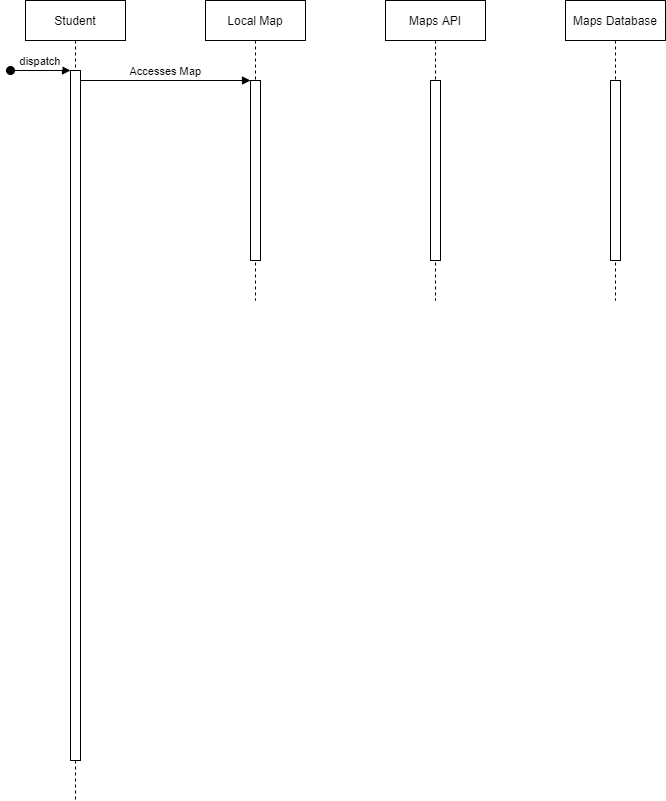

The diagram above was exported from draw.io. Its source (the exported page's mxGraphModel, read from the mxfile embedded in the PNG):
<mxGraphModel dx="677" dy="363" grid="1" gridSize="10" guides="1" tooltips="1" connect="1" arrows="1" fold="1" page="1" pageScale="1" pageWidth="850" pageHeight="1100" background="#FFFFFF" math="0" shadow="0">
  <root>
    <mxCell id="0" />
    <mxCell id="1" parent="0" />
    <mxCell id="3nuBFxr9cyL0pnOWT2aG-1" value="Student" style="shape=umlLifeline;perimeter=lifelinePerimeter;container=1;collapsible=0;recursiveResize=0;rounded=0;shadow=0;strokeWidth=1;" parent="1" vertex="1">
      <mxGeometry x="120" y="80" width="100" height="800" as="geometry" />
    </mxCell>
    <mxCell id="3nuBFxr9cyL0pnOWT2aG-2" value="" style="points=[];perimeter=orthogonalPerimeter;rounded=0;shadow=0;strokeWidth=1;" parent="3nuBFxr9cyL0pnOWT2aG-1" vertex="1">
      <mxGeometry x="45" y="70" width="10" height="690" as="geometry" />
    </mxCell>
    <mxCell id="3nuBFxr9cyL0pnOWT2aG-3" value="dispatch" style="verticalAlign=bottom;startArrow=oval;endArrow=block;startSize=8;shadow=0;strokeWidth=1;" parent="3nuBFxr9cyL0pnOWT2aG-1" target="3nuBFxr9cyL0pnOWT2aG-2" edge="1">
      <mxGeometry relative="1" as="geometry">
        <mxPoint x="-15" y="70" as="sourcePoint" />
      </mxGeometry>
    </mxCell>
    <mxCell id="3nuBFxr9cyL0pnOWT2aG-5" value="Local Map" style="shape=umlLifeline;perimeter=lifelinePerimeter;container=1;collapsible=0;recursiveResize=0;rounded=0;shadow=0;strokeWidth=1;" parent="1" vertex="1">
      <mxGeometry x="300" y="80" width="100" height="300" as="geometry" />
    </mxCell>
    <mxCell id="3nuBFxr9cyL0pnOWT2aG-6" value="" style="points=[];perimeter=orthogonalPerimeter;rounded=0;shadow=0;strokeWidth=1;" parent="3nuBFxr9cyL0pnOWT2aG-5" vertex="1">
      <mxGeometry x="45" y="80" width="10" height="180" as="geometry" />
    </mxCell>
    <mxCell id="3nuBFxr9cyL0pnOWT2aG-8" value="Accesses Map" style="verticalAlign=bottom;endArrow=block;entryX=0;entryY=0;shadow=0;strokeWidth=1;" parent="1" source="3nuBFxr9cyL0pnOWT2aG-2" target="3nuBFxr9cyL0pnOWT2aG-6" edge="1">
      <mxGeometry relative="1" as="geometry">
        <mxPoint x="275" y="160" as="sourcePoint" />
      </mxGeometry>
    </mxCell>
    <mxCell id="aHW-02bTCHVl5vkoebzo-1" value="Maps API" style="shape=umlLifeline;perimeter=lifelinePerimeter;container=1;collapsible=0;recursiveResize=0;rounded=0;shadow=0;strokeWidth=1;" vertex="1" parent="1">
      <mxGeometry x="480" y="80" width="100" height="300" as="geometry" />
    </mxCell>
    <mxCell id="aHW-02bTCHVl5vkoebzo-2" value="" style="points=[];perimeter=orthogonalPerimeter;rounded=0;shadow=0;strokeWidth=1;" vertex="1" parent="aHW-02bTCHVl5vkoebzo-1">
      <mxGeometry x="45" y="80" width="10" height="180" as="geometry" />
    </mxCell>
    <mxCell id="aHW-02bTCHVl5vkoebzo-3" value="Maps Database" style="shape=umlLifeline;perimeter=lifelinePerimeter;container=1;collapsible=0;recursiveResize=0;rounded=0;shadow=0;strokeWidth=1;" vertex="1" parent="1">
      <mxGeometry x="660" y="80" width="100" height="300" as="geometry" />
    </mxCell>
    <mxCell id="aHW-02bTCHVl5vkoebzo-4" value="" style="points=[];perimeter=orthogonalPerimeter;rounded=0;shadow=0;strokeWidth=1;" vertex="1" parent="aHW-02bTCHVl5vkoebzo-3">
      <mxGeometry x="45" y="80" width="10" height="180" as="geometry" />
    </mxCell>
  </root>
</mxGraphModel>